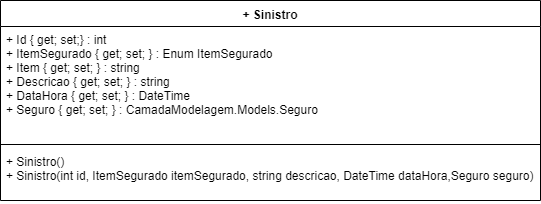

The diagram above was exported from draw.io. Its source (the exported page's mxGraphModel, read from the mxfile embedded in the PNG):
<mxGraphModel dx="984" dy="349" grid="1" gridSize="10" guides="1" tooltips="1" connect="1" arrows="1" fold="1" page="1" pageScale="1" pageWidth="1169" pageHeight="827" math="0" shadow="0">
  <root>
    <mxCell id="0" />
    <mxCell id="1" parent="0" />
    <mxCell id="QVzqmgC1aSP6FY4luHf9-1" value="+ Sinistro" style="swimlane;fontStyle=1;align=center;verticalAlign=top;childLayout=stackLayout;horizontal=1;startSize=26;horizontalStack=0;resizeParent=1;resizeParentMax=0;resizeLast=0;collapsible=1;marginBottom=0;" parent="1" vertex="1">
      <mxGeometry x="80" y="70" width="540" height="200" as="geometry" />
    </mxCell>
    <mxCell id="QVzqmgC1aSP6FY4luHf9-2" value="+ Id { get; set;} : int&#10;+ ItemSegurado { get; set; } : Enum ItemSegurado&#10;+ Item { get; set; } : string&#10;+ Descricao { get; set; } : string&#10;+ DataHora { get; set; } : DateTime&#10;+ Seguro { get; set; } : CamadaModelagem.Models.Seguro" style="text;strokeColor=none;fillColor=none;align=left;verticalAlign=top;spacingLeft=4;spacingRight=4;overflow=hidden;rotatable=0;points=[[0,0.5],[1,0.5]];portConstraint=eastwest;" parent="QVzqmgC1aSP6FY4luHf9-1" vertex="1">
      <mxGeometry y="26" width="540" height="114" as="geometry" />
    </mxCell>
    <mxCell id="QVzqmgC1aSP6FY4luHf9-3" value="" style="line;strokeWidth=1;fillColor=none;align=left;verticalAlign=middle;spacingTop=-1;spacingLeft=3;spacingRight=3;rotatable=0;labelPosition=right;points=[];portConstraint=eastwest;" parent="QVzqmgC1aSP6FY4luHf9-1" vertex="1">
      <mxGeometry y="140" width="540" height="8" as="geometry" />
    </mxCell>
    <mxCell id="QVzqmgC1aSP6FY4luHf9-4" value="+ Sinistro()&#10;+ Sinistro(int id, ItemSegurado itemSegurado, string descricao, DateTime dataHora,Seguro seguro)" style="text;strokeColor=none;fillColor=none;align=left;verticalAlign=top;spacingLeft=4;spacingRight=4;overflow=hidden;rotatable=0;points=[[0,0.5],[1,0.5]];portConstraint=eastwest;" parent="QVzqmgC1aSP6FY4luHf9-1" vertex="1">
      <mxGeometry y="148" width="540" height="52" as="geometry" />
    </mxCell>
  </root>
</mxGraphModel>